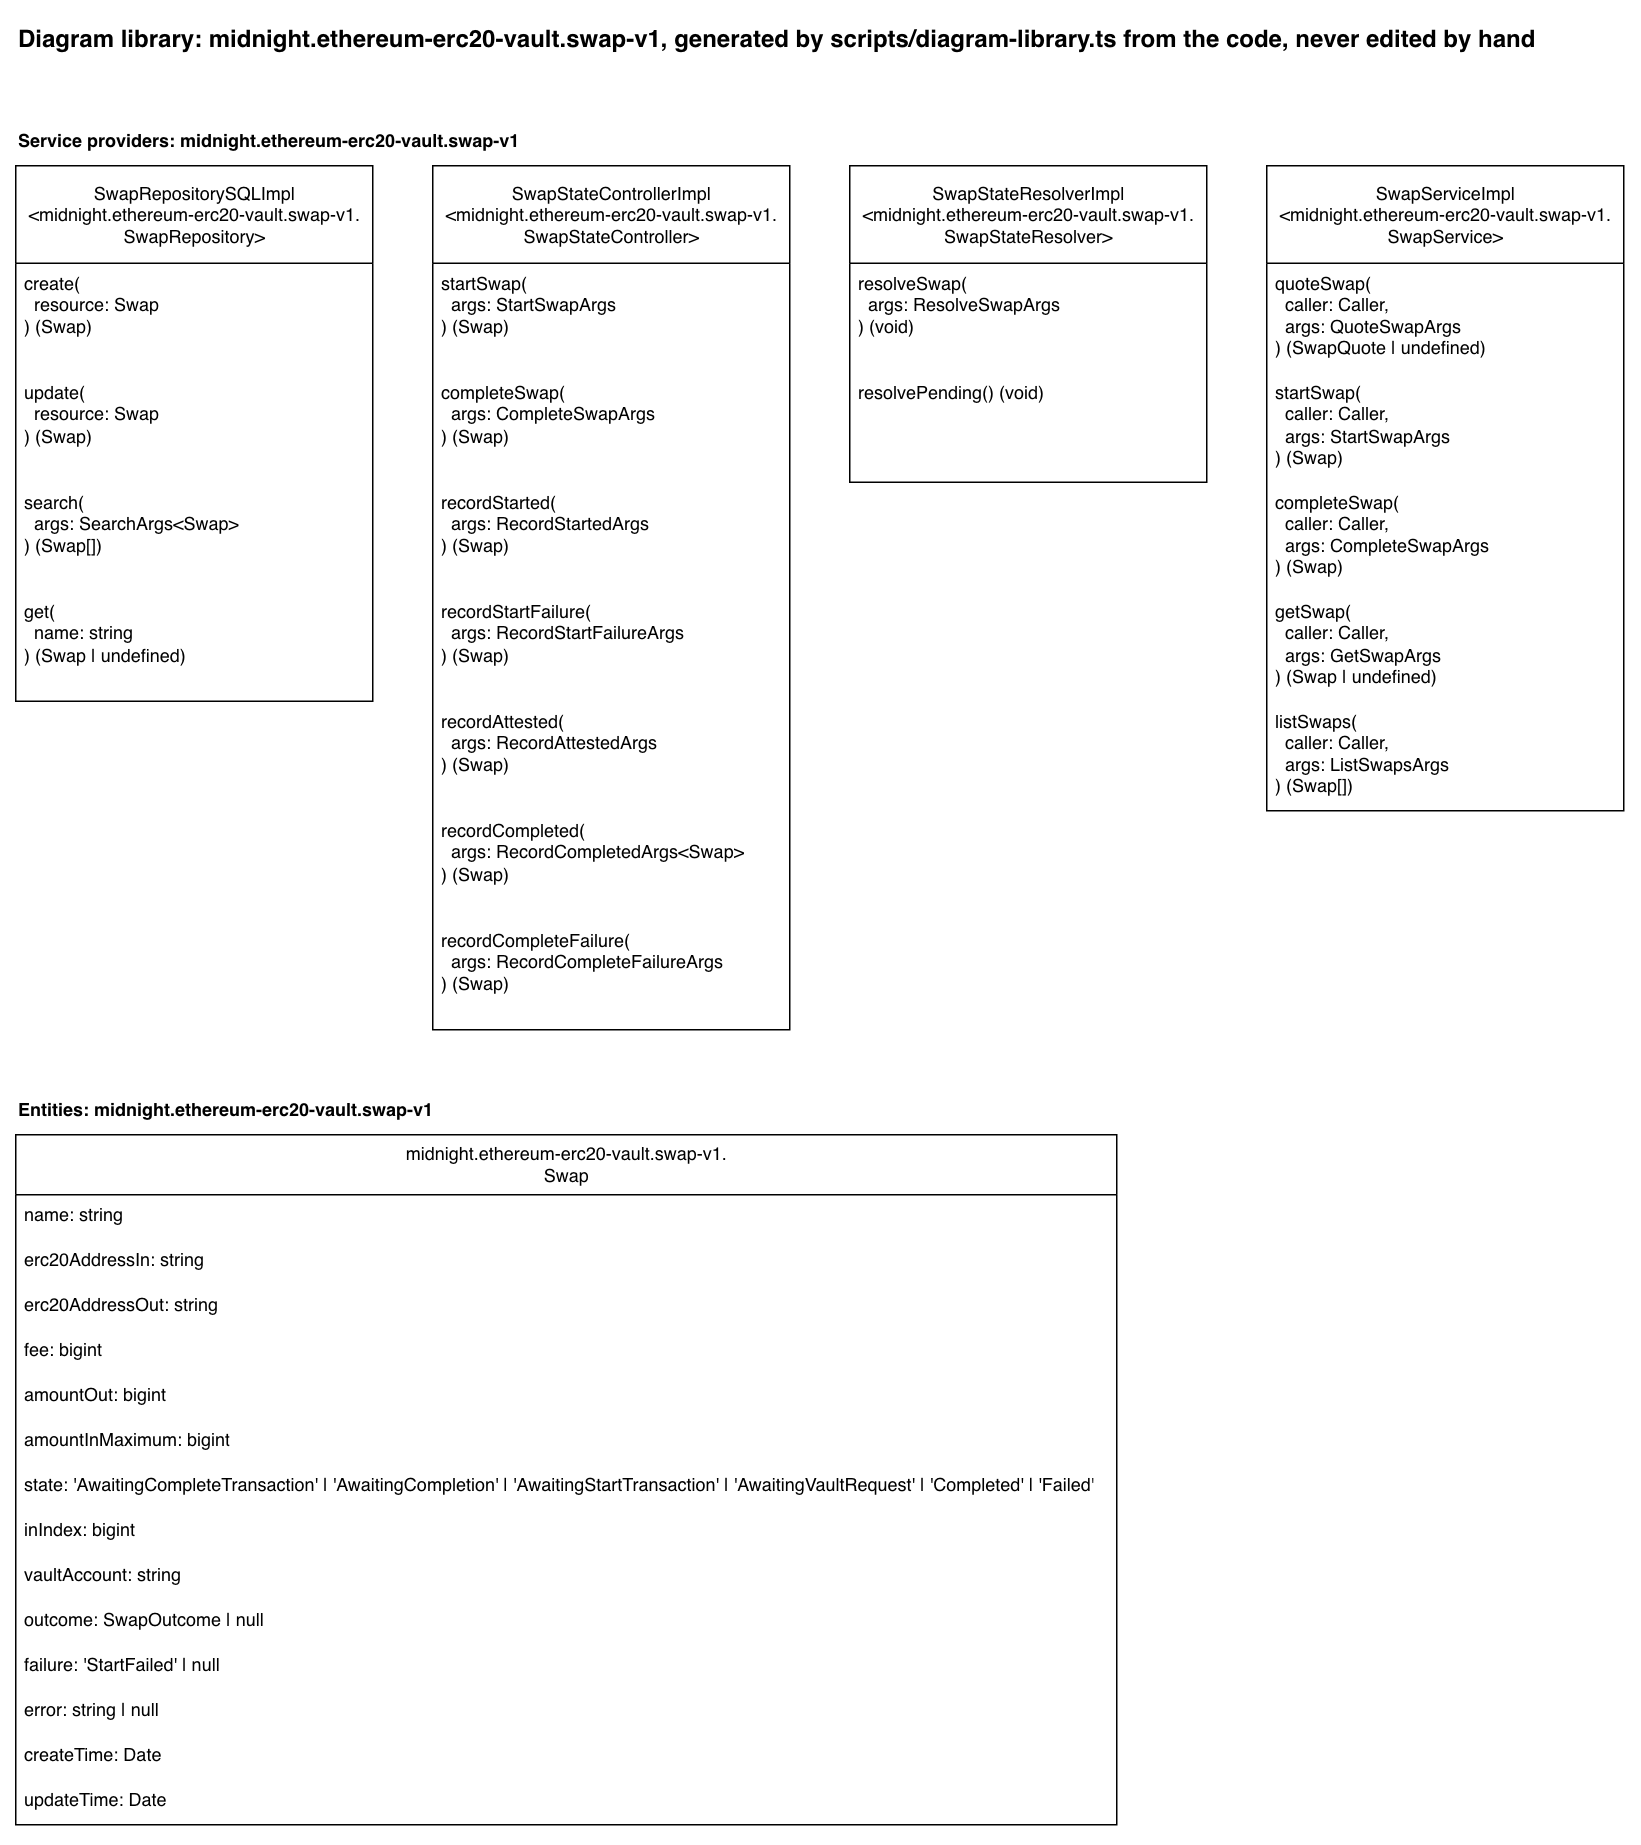

The diagram above was exported from draw.io. Its source (the exported page's mxGraphModel, read from the mxfile embedded in the PNG):
<mxGraphModel dx="2563" dy="1237" grid="1" gridSize="10" guides="1" tooltips="1" connect="1" arrows="1" fold="1" page="1" pageScale="1" pageWidth="850" pageHeight="1100" math="0" shadow="0">
  <root>
    <mxCell id="0" />
    <mxCell id="1" parent="0" />
    <mxCell id="library-title" parent="1" style="text;html=1;fontStyle=1;fontSize=16;" value="Diagram library: midnight.ethereum-erc20-vault.swap-v1, generated by scripts/diagram-library.ts from the code, never edited by hand" vertex="1">
      <mxGeometry height="30" width="1054" x="40" y="40" as="geometry" />
    </mxCell>
    <mxCell id="heading-providers-midnight-ethereum-erc20-vault-swap-v1" parent="1" style="text;html=1;fontStyle=1;" value="Service providers: midnight.ethereum-erc20-vault.swap-v1" vertex="1">
      <mxGeometry height="20" width="362" x="40" y="110" as="geometry" />
    </mxCell>
    <mxCell id="provider-swap-repository" parent="1" style="swimlane;fontStyle=0;childLayout=stackLayout;horizontal=1;startSize=65;fillColor=default;horizontalStack=0;resizeParent=1;resizeParentMax=0;resizeLast=0;collapsible=1;marginBottom=0;html=1;fillStyle=solid;" value="SwapRepositorySQLImpl&lt;br&gt;&amp;lt;midnight.ethereum-erc20-vault.swap-v1.&lt;br&gt;SwapRepository&amp;gt;" vertex="1">
      <mxGeometry height="357" width="238" x="40" y="140" as="geometry" />
    </mxCell>
    <mxCell id="provider-swap-repository-create" parent="provider-swap-repository" style="text;strokeColor=none;fillColor=none;align=left;verticalAlign=top;spacingLeft=4;spacingRight=4;overflow=hidden;rotatable=0;points=[[0,0.5],[1,0.5]];portConstraint=eastwest;whiteSpace=wrap;html=1;" value="create(&lt;br&gt;&amp;nbsp; resource: Swap&lt;br&gt;) (Swap)" vertex="1">
      <mxGeometry height="73" width="238" y="65" as="geometry" />
    </mxCell>
    <mxCell id="provider-swap-repository-update" parent="provider-swap-repository" style="text;strokeColor=none;fillColor=none;align=left;verticalAlign=top;spacingLeft=4;spacingRight=4;overflow=hidden;rotatable=0;points=[[0,0.5],[1,0.5]];portConstraint=eastwest;whiteSpace=wrap;html=1;" value="update(&lt;br&gt;&amp;nbsp; resource: Swap&lt;br&gt;) (Swap)" vertex="1">
      <mxGeometry height="73" width="238" y="138" as="geometry" />
    </mxCell>
    <mxCell id="provider-swap-repository-search" parent="provider-swap-repository" style="text;strokeColor=none;fillColor=none;align=left;verticalAlign=top;spacingLeft=4;spacingRight=4;overflow=hidden;rotatable=0;points=[[0,0.5],[1,0.5]];portConstraint=eastwest;whiteSpace=wrap;html=1;" value="search(&lt;br&gt;&amp;nbsp; args: SearchArgs&amp;lt;Swap&amp;gt;&lt;br&gt;) (Swap[])" vertex="1">
      <mxGeometry height="73" width="238" y="211" as="geometry" />
    </mxCell>
    <mxCell id="provider-swap-repository-get" parent="provider-swap-repository" style="text;strokeColor=none;fillColor=none;align=left;verticalAlign=top;spacingLeft=4;spacingRight=4;overflow=hidden;rotatable=0;points=[[0,0.5],[1,0.5]];portConstraint=eastwest;whiteSpace=wrap;html=1;" value="get(&lt;br&gt;&amp;nbsp; name: string&lt;br&gt;) (Swap | undefined)" vertex="1">
      <mxGeometry height="73" width="238" y="284" as="geometry" />
    </mxCell>
    <mxCell id="provider-swap-state-controller" parent="1" style="swimlane;fontStyle=0;childLayout=stackLayout;horizontal=1;startSize=65;fillColor=default;horizontalStack=0;resizeParent=1;resizeParentMax=0;resizeLast=0;collapsible=1;marginBottom=0;html=1;fillStyle=solid;" value="SwapStateControllerImpl&lt;br&gt;&amp;lt;midnight.ethereum-erc20-vault.swap-v1.&lt;br&gt;SwapStateController&amp;gt;" vertex="1">
      <mxGeometry height="576" width="238" x="318" y="140" as="geometry" />
    </mxCell>
    <mxCell id="provider-swap-state-controller-start-swap" parent="provider-swap-state-controller" style="text;strokeColor=none;fillColor=none;align=left;verticalAlign=top;spacingLeft=4;spacingRight=4;overflow=hidden;rotatable=0;points=[[0,0.5],[1,0.5]];portConstraint=eastwest;whiteSpace=wrap;html=1;" value="startSwap(&lt;br&gt;&amp;nbsp; args: StartSwapArgs&lt;br&gt;) (Swap)" vertex="1">
      <mxGeometry height="73" width="238" y="65" as="geometry" />
    </mxCell>
    <mxCell id="provider-swap-state-controller-complete-swap" parent="provider-swap-state-controller" style="text;strokeColor=none;fillColor=none;align=left;verticalAlign=top;spacingLeft=4;spacingRight=4;overflow=hidden;rotatable=0;points=[[0,0.5],[1,0.5]];portConstraint=eastwest;whiteSpace=wrap;html=1;" value="completeSwap(&lt;br&gt;&amp;nbsp; args: CompleteSwapArgs&lt;br&gt;) (Swap)" vertex="1">
      <mxGeometry height="73" width="238" y="138" as="geometry" />
    </mxCell>
    <mxCell id="provider-swap-state-controller-record-started" parent="provider-swap-state-controller" style="text;strokeColor=none;fillColor=none;align=left;verticalAlign=top;spacingLeft=4;spacingRight=4;overflow=hidden;rotatable=0;points=[[0,0.5],[1,0.5]];portConstraint=eastwest;whiteSpace=wrap;html=1;" value="recordStarted(&lt;br&gt;&amp;nbsp; args: RecordStartedArgs&lt;br&gt;) (Swap)" vertex="1">
      <mxGeometry height="73" width="238" y="211" as="geometry" />
    </mxCell>
    <mxCell id="provider-swap-state-controller-record-start-failure" parent="provider-swap-state-controller" style="text;strokeColor=none;fillColor=none;align=left;verticalAlign=top;spacingLeft=4;spacingRight=4;overflow=hidden;rotatable=0;points=[[0,0.5],[1,0.5]];portConstraint=eastwest;whiteSpace=wrap;html=1;" value="recordStartFailure(&lt;br&gt;&amp;nbsp; args: RecordStartFailureArgs&lt;br&gt;) (Swap)" vertex="1">
      <mxGeometry height="73" width="238" y="284" as="geometry" />
    </mxCell>
    <mxCell id="provider-swap-state-controller-record-attested" parent="provider-swap-state-controller" style="text;strokeColor=none;fillColor=none;align=left;verticalAlign=top;spacingLeft=4;spacingRight=4;overflow=hidden;rotatable=0;points=[[0,0.5],[1,0.5]];portConstraint=eastwest;whiteSpace=wrap;html=1;" value="recordAttested(&lt;br&gt;&amp;nbsp; args: RecordAttestedArgs&lt;br&gt;) (Swap)" vertex="1">
      <mxGeometry height="73" width="238" y="357" as="geometry" />
    </mxCell>
    <mxCell id="provider-swap-state-controller-record-completed" parent="provider-swap-state-controller" style="text;strokeColor=none;fillColor=none;align=left;verticalAlign=top;spacingLeft=4;spacingRight=4;overflow=hidden;rotatable=0;points=[[0,0.5],[1,0.5]];portConstraint=eastwest;whiteSpace=wrap;html=1;" value="recordCompleted(&lt;br&gt;&amp;nbsp; args: RecordCompletedArgs&amp;lt;Swap&amp;gt;&lt;br&gt;) (Swap)" vertex="1">
      <mxGeometry height="73" width="238" y="430" as="geometry" />
    </mxCell>
    <mxCell id="provider-swap-state-controller-record-complete-failure" parent="provider-swap-state-controller" style="text;strokeColor=none;fillColor=none;align=left;verticalAlign=top;spacingLeft=4;spacingRight=4;overflow=hidden;rotatable=0;points=[[0,0.5],[1,0.5]];portConstraint=eastwest;whiteSpace=wrap;html=1;" value="recordCompleteFailure(&lt;br&gt;&amp;nbsp; args: RecordCompleteFailureArgs&lt;br&gt;) (Swap)" vertex="1">
      <mxGeometry height="73" width="238" y="503" as="geometry" />
    </mxCell>
    <mxCell id="provider-swap-state-resolver" parent="1" style="swimlane;fontStyle=0;childLayout=stackLayout;horizontal=1;startSize=65;fillColor=default;horizontalStack=0;resizeParent=1;resizeParentMax=0;resizeLast=0;collapsible=1;marginBottom=0;html=1;fillStyle=solid;" value="SwapStateResolverImpl&lt;br&gt;&amp;lt;midnight.ethereum-erc20-vault.swap-v1.&lt;br&gt;SwapStateResolver&amp;gt;" vertex="1">
      <mxGeometry height="211" width="238" x="596" y="140" as="geometry" />
    </mxCell>
    <mxCell id="provider-swap-state-resolver-resolve-swap" parent="provider-swap-state-resolver" style="text;strokeColor=none;fillColor=none;align=left;verticalAlign=top;spacingLeft=4;spacingRight=4;overflow=hidden;rotatable=0;points=[[0,0.5],[1,0.5]];portConstraint=eastwest;whiteSpace=wrap;html=1;" value="resolveSwap(&lt;br&gt;&amp;nbsp; args: ResolveSwapArgs&lt;br&gt;) (void)" vertex="1">
      <mxGeometry height="73" width="238" y="65" as="geometry" />
    </mxCell>
    <mxCell id="provider-swap-state-resolver-resolve-pending" parent="provider-swap-state-resolver" style="text;strokeColor=none;fillColor=none;align=left;verticalAlign=top;spacingLeft=4;spacingRight=4;overflow=hidden;rotatable=0;points=[[0,0.5],[1,0.5]];portConstraint=eastwest;whiteSpace=wrap;html=1;" value="resolvePending() (void)" vertex="1">
      <mxGeometry height="73" width="238" y="138" as="geometry" />
    </mxCell>
    <mxCell id="provider-swap-service" parent="1" style="swimlane;fontStyle=0;childLayout=stackLayout;horizontal=1;startSize=65;fillColor=default;horizontalStack=0;resizeParent=1;resizeParentMax=0;resizeLast=0;collapsible=1;marginBottom=0;html=1;fillStyle=solid;" value="SwapServiceImpl&lt;br&gt;&amp;lt;midnight.ethereum-erc20-vault.swap-v1.&lt;br&gt;SwapService&amp;gt;" vertex="1">
      <mxGeometry height="430" width="238" x="874" y="140" as="geometry" />
    </mxCell>
    <mxCell id="provider-swap-service-quote-swap" parent="provider-swap-service" style="text;strokeColor=none;fillColor=none;align=left;verticalAlign=top;spacingLeft=4;spacingRight=4;overflow=hidden;rotatable=0;points=[[0,0.5],[1,0.5]];portConstraint=eastwest;whiteSpace=wrap;html=1;" value="quoteSwap(&lt;br&gt;&amp;nbsp; caller: Caller,&lt;br&gt;&amp;nbsp; args: QuoteSwapArgs&lt;br&gt;) (SwapQuote | undefined)" vertex="1">
      <mxGeometry height="73" width="238" y="65" as="geometry" />
    </mxCell>
    <mxCell id="provider-swap-service-start-swap" parent="provider-swap-service" style="text;strokeColor=none;fillColor=none;align=left;verticalAlign=top;spacingLeft=4;spacingRight=4;overflow=hidden;rotatable=0;points=[[0,0.5],[1,0.5]];portConstraint=eastwest;whiteSpace=wrap;html=1;" value="startSwap(&lt;br&gt;&amp;nbsp; caller: Caller,&lt;br&gt;&amp;nbsp; args: StartSwapArgs&lt;br&gt;) (Swap)" vertex="1">
      <mxGeometry height="73" width="238" y="138" as="geometry" />
    </mxCell>
    <mxCell id="provider-swap-service-complete-swap" parent="provider-swap-service" style="text;strokeColor=none;fillColor=none;align=left;verticalAlign=top;spacingLeft=4;spacingRight=4;overflow=hidden;rotatable=0;points=[[0,0.5],[1,0.5]];portConstraint=eastwest;whiteSpace=wrap;html=1;" value="completeSwap(&lt;br&gt;&amp;nbsp; caller: Caller,&lt;br&gt;&amp;nbsp; args: CompleteSwapArgs&lt;br&gt;) (Swap)" vertex="1">
      <mxGeometry height="73" width="238" y="211" as="geometry" />
    </mxCell>
    <mxCell id="provider-swap-service-get-swap" parent="provider-swap-service" style="text;strokeColor=none;fillColor=none;align=left;verticalAlign=top;spacingLeft=4;spacingRight=4;overflow=hidden;rotatable=0;points=[[0,0.5],[1,0.5]];portConstraint=eastwest;whiteSpace=wrap;html=1;" value="getSwap(&lt;br&gt;&amp;nbsp; caller: Caller,&lt;br&gt;&amp;nbsp; args: GetSwapArgs&lt;br&gt;) (Swap | undefined)" vertex="1">
      <mxGeometry height="73" width="238" y="284" as="geometry" />
    </mxCell>
    <mxCell id="provider-swap-service-list-swaps" parent="provider-swap-service" style="text;strokeColor=none;fillColor=none;align=left;verticalAlign=top;spacingLeft=4;spacingRight=4;overflow=hidden;rotatable=0;points=[[0,0.5],[1,0.5]];portConstraint=eastwest;whiteSpace=wrap;html=1;" value="listSwaps(&lt;br&gt;&amp;nbsp; caller: Caller,&lt;br&gt;&amp;nbsp; args: ListSwapsArgs&lt;br&gt;) (Swap[])" vertex="1">
      <mxGeometry height="73" width="238" y="357" as="geometry" />
    </mxCell>
    <mxCell id="heading-entities-midnight-ethereum-erc20-vault-swap-v1" parent="1" style="text;html=1;fontStyle=1;" value="Entities: midnight.ethereum-erc20-vault.swap-v1" vertex="1">
      <mxGeometry height="20" width="303" x="40" y="756" as="geometry" />
    </mxCell>
    <mxCell id="entity-swap" parent="1" style="swimlane;fontStyle=0;childLayout=stackLayout;horizontal=1;startSize=40;fillColor=default;horizontalStack=0;resizeParent=1;resizeParentMax=0;resizeLast=0;collapsible=1;marginBottom=0;html=1;fillStyle=solid;" value="midnight.ethereum-erc20-vault.swap-v1.&lt;br&gt;Swap" vertex="1">
      <mxGeometry height="460" width="734" x="40" y="786" as="geometry" />
    </mxCell>
    <mxCell id="entity-swap-name" parent="entity-swap" style="text;strokeColor=none;fillColor=none;align=left;verticalAlign=top;spacingLeft=4;spacingRight=4;overflow=hidden;rotatable=0;points=[[0,0.5],[1,0.5]];portConstraint=eastwest;whiteSpace=wrap;html=1;" value="name: string" vertex="1">
      <mxGeometry height="30" width="734" y="40" as="geometry" />
    </mxCell>
    <mxCell id="entity-swap-erc20-address-in" parent="entity-swap" style="text;strokeColor=none;fillColor=none;align=left;verticalAlign=top;spacingLeft=4;spacingRight=4;overflow=hidden;rotatable=0;points=[[0,0.5],[1,0.5]];portConstraint=eastwest;whiteSpace=wrap;html=1;" value="erc20AddressIn: string" vertex="1">
      <mxGeometry height="30" width="734" y="70" as="geometry" />
    </mxCell>
    <mxCell id="entity-swap-erc20-address-out" parent="entity-swap" style="text;strokeColor=none;fillColor=none;align=left;verticalAlign=top;spacingLeft=4;spacingRight=4;overflow=hidden;rotatable=0;points=[[0,0.5],[1,0.5]];portConstraint=eastwest;whiteSpace=wrap;html=1;" value="erc20AddressOut: string" vertex="1">
      <mxGeometry height="30" width="734" y="100" as="geometry" />
    </mxCell>
    <mxCell id="entity-swap-fee" parent="entity-swap" style="text;strokeColor=none;fillColor=none;align=left;verticalAlign=top;spacingLeft=4;spacingRight=4;overflow=hidden;rotatable=0;points=[[0,0.5],[1,0.5]];portConstraint=eastwest;whiteSpace=wrap;html=1;" value="fee: bigint" vertex="1">
      <mxGeometry height="30" width="734" y="130" as="geometry" />
    </mxCell>
    <mxCell id="entity-swap-amount-out" parent="entity-swap" style="text;strokeColor=none;fillColor=none;align=left;verticalAlign=top;spacingLeft=4;spacingRight=4;overflow=hidden;rotatable=0;points=[[0,0.5],[1,0.5]];portConstraint=eastwest;whiteSpace=wrap;html=1;" value="amountOut: bigint" vertex="1">
      <mxGeometry height="30" width="734" y="160" as="geometry" />
    </mxCell>
    <mxCell id="entity-swap-amount-in-maximum" parent="entity-swap" style="text;strokeColor=none;fillColor=none;align=left;verticalAlign=top;spacingLeft=4;spacingRight=4;overflow=hidden;rotatable=0;points=[[0,0.5],[1,0.5]];portConstraint=eastwest;whiteSpace=wrap;html=1;" value="amountInMaximum: bigint" vertex="1">
      <mxGeometry height="30" width="734" y="190" as="geometry" />
    </mxCell>
    <mxCell id="entity-swap-state" parent="entity-swap" style="text;strokeColor=none;fillColor=none;align=left;verticalAlign=top;spacingLeft=4;spacingRight=4;overflow=hidden;rotatable=0;points=[[0,0.5],[1,0.5]];portConstraint=eastwest;whiteSpace=wrap;html=1;" value="state: 'AwaitingCompleteTransaction' | 'AwaitingCompletion' | 'AwaitingStartTransaction' | 'AwaitingVaultRequest' | 'Completed' | 'Failed'" vertex="1">
      <mxGeometry height="30" width="734" y="220" as="geometry" />
    </mxCell>
    <mxCell id="entity-swap-in-index" parent="entity-swap" style="text;strokeColor=none;fillColor=none;align=left;verticalAlign=top;spacingLeft=4;spacingRight=4;overflow=hidden;rotatable=0;points=[[0,0.5],[1,0.5]];portConstraint=eastwest;whiteSpace=wrap;html=1;" value="inIndex: bigint" vertex="1">
      <mxGeometry height="30" width="734" y="250" as="geometry" />
    </mxCell>
    <mxCell id="entity-swap-vault-account" parent="entity-swap" style="text;strokeColor=none;fillColor=none;align=left;verticalAlign=top;spacingLeft=4;spacingRight=4;overflow=hidden;rotatable=0;points=[[0,0.5],[1,0.5]];portConstraint=eastwest;whiteSpace=wrap;html=1;" value="vaultAccount: string" vertex="1">
      <mxGeometry height="30" width="734" y="280" as="geometry" />
    </mxCell>
    <mxCell id="entity-swap-outcome" parent="entity-swap" style="text;strokeColor=none;fillColor=none;align=left;verticalAlign=top;spacingLeft=4;spacingRight=4;overflow=hidden;rotatable=0;points=[[0,0.5],[1,0.5]];portConstraint=eastwest;whiteSpace=wrap;html=1;" value="outcome: SwapOutcome | null" vertex="1">
      <mxGeometry height="30" width="734" y="310" as="geometry" />
    </mxCell>
    <mxCell id="entity-swap-failure" parent="entity-swap" style="text;strokeColor=none;fillColor=none;align=left;verticalAlign=top;spacingLeft=4;spacingRight=4;overflow=hidden;rotatable=0;points=[[0,0.5],[1,0.5]];portConstraint=eastwest;whiteSpace=wrap;html=1;" value="failure: 'StartFailed' | null" vertex="1">
      <mxGeometry height="30" width="734" y="340" as="geometry" />
    </mxCell>
    <mxCell id="entity-swap-error" parent="entity-swap" style="text;strokeColor=none;fillColor=none;align=left;verticalAlign=top;spacingLeft=4;spacingRight=4;overflow=hidden;rotatable=0;points=[[0,0.5],[1,0.5]];portConstraint=eastwest;whiteSpace=wrap;html=1;" value="error: string | null" vertex="1">
      <mxGeometry height="30" width="734" y="370" as="geometry" />
    </mxCell>
    <mxCell id="entity-swap-create-time" parent="entity-swap" style="text;strokeColor=none;fillColor=none;align=left;verticalAlign=top;spacingLeft=4;spacingRight=4;overflow=hidden;rotatable=0;points=[[0,0.5],[1,0.5]];portConstraint=eastwest;whiteSpace=wrap;html=1;" value="createTime: Date" vertex="1">
      <mxGeometry height="30" width="734" y="400" as="geometry" />
    </mxCell>
    <mxCell id="entity-swap-update-time" parent="entity-swap" style="text;strokeColor=none;fillColor=none;align=left;verticalAlign=top;spacingLeft=4;spacingRight=4;overflow=hidden;rotatable=0;points=[[0,0.5],[1,0.5]];portConstraint=eastwest;whiteSpace=wrap;html=1;" value="updateTime: Date" vertex="1">
      <mxGeometry height="30" width="734" y="430" as="geometry" />
    </mxCell>
  </root>
</mxGraphModel>